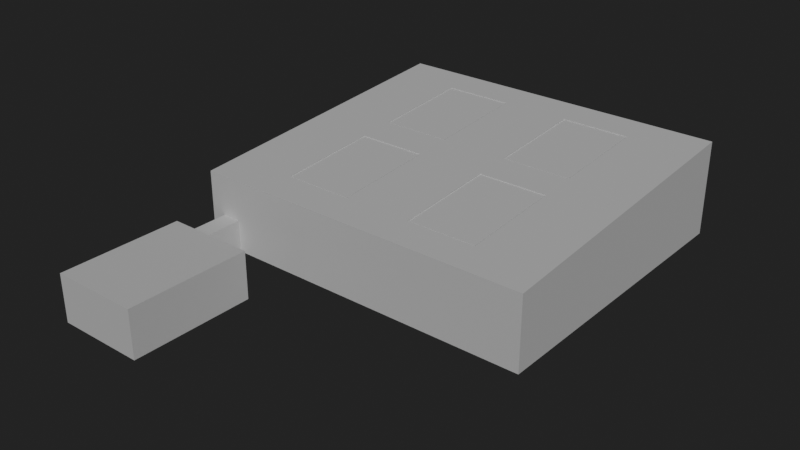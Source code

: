 # Source: Boss-Level-1.blend  (saved by Blender 4.1.24; exported with 4.5.12 LTS)
import bpy
from mathutils import Matrix  # noqa: F401  (used for matrix-valued properties, if any)

bpy.ops.wm.read_factory_settings(use_empty=True)
scene = bpy.context.scene
scene.name = 'Scene'

# ---- collections
col_camera = bpy.data.collections.new('camera'); scene.collection.children.link(col_camera)
col_lights = bpy.data.collections.new('lights'); scene.collection.children.link(col_lights)
col_scene = bpy.data.collections.new('scene'); scene.collection.children.link(col_scene)

# ---- world
world_world = bpy.data.worlds.new('World'); scene.world = world_world
world_world.use_nodes = True; world_world.node_tree.nodes.clear()
_N = world_world.node_tree.nodes; _L = world_world.node_tree.links
n0 = _N.new('ShaderNodeOutputWorld'); n0.name = 'World Output'; n0.location = (300, 300)
n1 = _N.new('ShaderNodeBackground'); n1.name = 'Background'; n1.location = (10, 300)
n1.inputs[0].default_value = (0.05088, 0.05088, 0.05088, 1.0)
_L.new(n1.outputs[0], n0.inputs[0])
n0.is_active_output = True
world_world.color = (0.05088, 0.05088, 0.05088)
world_world.use_sun_shadow = False
world_world.sun_shadow_jitter_overblur = 0.0

# ---- meshes
me_cube = bpy.data.meshes.new('Cube')
me_cube.from_pydata([(-39.27, -30.47, 0.0), (-31.36, -26.87, 16.72), (-39.27, 39.27, 0.0), (-31.36, 35.67, 21.36), (39.27, -30.47, 0.0), (31.36, -26.87, 16.72), (39.27, 39.27, 0.0), (31.36, 35.67, 21.36), (-39.27, 4.402, 0.0), (-39.27, -30.47, 8.229), (-31.36, 4.402, 19.04), (-39.27, 39.27, 10.82), (0.0, 39.27, 0.0), (0.0, 35.67, 21.36), (39.27, 39.27, 10.82), (39.27, 4.402, 0.0), (31.36, 4.402, 19.04), (39.27, -30.47, 8.229), (0.0, -30.47, 0.0), (0.0, -26.87, 16.72), (0.0, 4.402, 19.04), (0.0, 4.402, 0.0), (0.0, -30.47, 8.229), (39.27, 4.402, 9.522), (0.0, 39.27, 10.82), (-39.27, 4.402, 9.522), (-39.27, 4.402, 19.04), (-39.27, 39.27, 21.63), (0.0, 39.27, 21.63), (39.27, 39.27, 21.63), (39.27, 4.402, 19.04), (39.27, -30.47, 16.46), (0.0, -30.47, 16.46), (-39.27, -30.47, 16.46), (-7.275, 1.09, 18.8), (-7.275, -23.55, 16.97), (-24.08, -23.55, 16.97), (-24.08, 1.09, 18.8), (-7.275, 32.36, 21.12), (-7.275, 7.714, 19.29), (-24.08, 7.714, 19.29), (-24.08, 32.36, 21.12), (24.08, 32.36, 21.12), (24.08, 7.714, 19.29), (7.275, 7.714, 19.29), (7.275, 32.36, 21.12), (24.08, 1.09, 18.8), (24.08, -23.55, 16.97), (7.275, -23.55, 16.97), (7.275, 1.09, 18.8), (-7.712, 0.448, 18.75), (-7.712, -22.91, 17.02), (-23.64, -22.91, 17.02), (-23.64, 0.448, 18.75), (-7.712, 31.71, 21.07), (-7.712, 8.356, 19.34), (-23.64, 8.356, 19.34), (-23.64, 31.71, 21.07), (23.64, 31.71, 21.07), (23.64, 8.356, 19.34), (7.712, 8.356, 19.34), (7.712, 31.71, 21.07), (23.64, 0.448, 18.75), (23.64, -22.91, 17.02), (7.712, -22.91, 17.02), (7.712, 0.448, 18.75), (-7.712, 0.448, 18.75), (-7.712, -22.91, 17.02), (-23.64, -22.91, 17.02), (-23.64, 0.448, 18.75), (-7.712, 31.71, 21.07), (-7.712, 8.356, 19.34), (-23.64, 8.356, 19.34), (-23.64, 31.71, 21.07), (23.64, 31.71, 21.07), (23.64, 8.356, 19.34), (7.712, 8.356, 19.34), (7.712, 31.71, 21.07), (23.64, 0.448, 18.75), (23.64, -22.91, 17.02), (7.712, -22.91, 17.02), (7.712, 0.448, 18.75), (-7.712, 0.448, 18.5), (-7.712, -22.91, 16.77), (-23.64, -22.91, 16.77), (-23.64, 0.448, 18.5), (-7.712, 31.71, 20.82), (-7.712, 8.356, 19.09), (-23.64, 8.356, 19.09), (-23.64, 31.71, 20.82), (23.64, 31.71, 20.82), (23.64, 8.356, 19.09), (7.712, 8.356, 19.09), (7.712, 31.71, 20.82), (23.64, 0.448, 18.5), (23.64, -22.91, 16.77), (7.712, -22.91, 16.77), (7.712, 0.448, 18.5), (-7.876, 0.2076, 18.49), (-7.876, -22.67, 16.79), (-23.48, -22.67, 16.79), (-23.48, 0.2076, 18.49), (-7.876, 31.47, 20.81), (-7.876, 8.596, 19.11), (-23.48, 8.596, 19.11), (-23.48, 31.47, 20.81), (23.48, 31.47, 20.81), (23.48, 8.596, 19.11), (7.876, 8.596, 19.11), (7.876, 31.47, 20.81), (23.48, 0.2076, 18.49), (23.48, -22.67, 16.79), (7.876, -22.67, 16.79), (7.876, 0.2076, 18.49), (-7.876, 0.2076, 18.75), (-7.876, -22.67, 17.06), (-23.48, -22.67, 17.06), (-23.48, 0.2076, 18.75), (-7.876, 31.47, 21.07), (-7.876, 8.596, 19.38), (-23.48, 8.596, 19.38), (-23.48, 31.47, 21.07), (23.48, 31.47, 21.07), (23.48, 8.596, 19.38), (7.876, 8.596, 19.38), (7.876, 31.47, 21.07), (23.48, 0.2076, 18.75), (23.48, -22.67, 17.06), (7.876, -22.67, 17.06), (7.876, 0.2076, 18.75), (-7.876, 0.2076, 18.62), (-7.876, -22.67, 16.92), (-23.48, 0.2076, 18.62), (-23.48, -22.67, 16.92), (-7.876, 8.596, 19.24), (-23.48, 8.596, 19.24), (-23.48, 31.47, 20.94), (-7.876, 31.47, 20.94), (23.48, 31.47, 20.94), (23.48, 8.596, 19.24), (7.876, 31.47, 20.94), (7.876, 8.596, 19.24), (7.876, 0.2076, 18.62), (23.48, 0.2076, 18.62), (23.48, -22.67, 16.92), (7.876, -22.67, 16.92), (-31.56, -30.47, 0.0), (-35.9, -30.47, 0.0), (-35.9, -30.47, 7.233), (-31.56, -30.47, 7.233), (-26.72, -30.47, 0.0), (-26.72, -30.47, 8.229), (-26.72, -30.47, 7.378)], [], [(25, 11, 27, 26), (24, 14, 29, 28), (23, 17, 31, 30), (22, 151, 9, 33, 32), (21, 18, 4, 15), (42, 43, 59, 58), (37, 34, 50, 53), (38, 39, 55, 54), (34, 35, 51, 50), (12, 21, 15, 6), (2, 8, 21, 12), (9, 151, 152, 149, 148), (17, 22, 32, 31), (4, 18, 22, 17), (14, 23, 30, 29), (6, 15, 23, 14), (15, 4, 17, 23), (11, 24, 28, 27), (2, 12, 24, 11), (12, 6, 14, 24), (9, 25, 26, 33), (0, 8, 25, 9), (8, 2, 11, 25), (3, 10, 26, 27), (7, 13, 28, 29), (5, 16, 30, 31), (1, 19, 32, 33), (10, 1, 33, 26), (13, 3, 27, 28), (16, 7, 29, 30), (19, 5, 31, 32), (20, 19, 35, 34), (19, 1, 36, 35), (1, 10, 37, 36), (10, 20, 34, 37), (13, 20, 39, 38), (20, 10, 40, 39), (10, 3, 41, 40), (3, 13, 38, 41), (7, 16, 43, 42), (16, 20, 44, 43), (20, 13, 45, 44), (13, 7, 42, 45), (16, 5, 47, 46), (5, 19, 48, 47), (19, 20, 49, 48), (20, 16, 46, 49), (41, 38, 54, 57), (46, 47, 63, 62), (35, 36, 52, 51), (45, 42, 58, 61), (39, 40, 56, 55), (49, 46, 62, 65), (36, 37, 53, 52), (43, 44, 60, 59), (40, 41, 57, 56), (47, 48, 64, 63), (44, 45, 61, 60), (48, 49, 65, 64), (57, 54, 70, 73), (65, 62, 78, 81), (55, 56, 72, 71), (63, 64, 80, 79), (56, 57, 73, 72), (50, 51, 67, 66), (64, 65, 81, 80), (58, 59, 75, 74), (53, 50, 66, 69), (61, 58, 74, 77), (51, 52, 68, 67), (59, 60, 76, 75), (52, 53, 69, 68), (60, 61, 77, 76), (54, 55, 71, 70), (62, 63, 79, 78), (75, 76, 92, 91), (68, 69, 85, 84), (76, 77, 93, 92), (70, 71, 87, 86), (78, 79, 95, 94), (73, 70, 86, 89), (81, 78, 94, 97), (71, 72, 88, 87), (79, 80, 96, 95), (72, 73, 89, 88), (66, 67, 83, 82), (80, 81, 97, 96), (74, 75, 91, 90), (69, 66, 82, 85), (77, 74, 90, 93), (67, 68, 84, 83), (96, 97, 113, 112), (90, 91, 107, 106), (85, 82, 98, 101), (93, 90, 106, 109), (83, 84, 100, 99), (91, 92, 108, 107), (84, 85, 101, 100), (92, 93, 109, 108), (86, 87, 103, 102), (94, 95, 111, 110), (89, 86, 102, 105), (97, 94, 110, 113), (87, 88, 104, 103), (95, 96, 112, 111), (88, 89, 105, 104), (82, 83, 99, 98), (142, 143, 126, 129), (134, 135, 120, 119), (144, 145, 128, 127), (135, 136, 121, 120), (130, 131, 115, 114), (145, 142, 129, 128), (138, 139, 123, 122), (132, 130, 114, 117), (140, 138, 122, 125), (131, 133, 116, 115), (139, 141, 124, 123), (133, 132, 117, 116), (141, 140, 125, 124), (137, 134, 119, 118), (143, 144, 127, 126), (136, 137, 118, 121), (100, 101, 132, 133), (99, 100, 133, 131), (101, 98, 130, 132), (98, 99, 131, 130), (105, 102, 137, 136), (102, 103, 134, 137), (104, 105, 136, 135), (103, 104, 135, 134), (108, 109, 140, 141), (107, 108, 141, 139), (109, 106, 138, 140), (106, 107, 139, 138), (110, 111, 144, 143), (112, 113, 142, 145), (111, 112, 145, 144), (113, 110, 143, 142), (0, 9, 148, 147), (152, 150, 146, 149), (0, 147, 146, 150, 18, 21, 8), (151, 22, 18, 150, 152)])
_uv = me_cube.uv_layers.new(name='UVMap')
_uv.uv.foreach_set('vector', [0.5, 0.125, 0.5, 0.25, 0.625, 0.25, 0.625, 0.125, 0.5, 0.375, 0.5, 0.5, 0.625, 0.5, 0.625, 0.375, 0.5, 0.625, 0.5, 0.75, 0.625, 0.75, 0.625, 0.625, 0.5, 0.875, 0.5, 0.96, 0.5, 1.0, 0.625, 1.0, 0.625, 0.875, 0.25, 0.625, 0.25, 0.75, 0.375, 0.75, 0.375, 0.625, 0.6734, 0.5248, 0.6734, 0.6131, 0.6734, 0.6131, 0.6734, 0.5248, 0.8266, 0.6369, 0.7732, 0.6369, 0.7732, 0.6369, 0.8266, 0.6369, 0.7732, 0.5248, 0.7732, 0.6131, 0.7732, 0.6131, 0.7732, 0.5248, 0.7732, 0.6369, 0.7732, 0.7252, 0.7732, 0.7252, 0.7732, 0.6369, 0.25, 0.5, 0.25, 0.625, 0.375, 0.625, 0.375, 0.5, 0.125, 0.5, 0.125, 0.625, 0.25, 0.625, 0.25, 0.5, 0.5, 1.0, 0.5, 0.96, 0.4935, 0.9112, 0.4923, 0.9174, 0.4923, 0.9576, 0.5, 0.75, 0.5, 0.875, 0.625, 0.875, 0.625, 0.75, 0.375, 0.75, 0.375, 0.875, 0.5, 0.875, 0.5, 0.75, 0.5, 0.5, 0.5, 0.625, 0.625, 0.625, 0.625, 0.5, 0.375, 0.5, 0.375, 0.625, 0.5, 0.625, 0.5, 0.5, 0.375, 0.625, 0.375, 0.75, 0.5, 0.75, 0.5, 0.625, 0.5, 0.25, 0.5, 0.375, 0.625, 0.375, 0.625, 0.25, 0.375, 0.25, 0.375, 0.375, 0.5, 0.375, 0.5, 0.25, 0.375, 0.375, 0.375, 0.5, 0.5, 0.5, 0.5, 0.375, 0.5, 0.0, 0.5, 0.125, 0.625, 0.125, 0.625, 0.0, 0.375, 0.0, 0.375, 0.125, 0.5, 0.125, 0.5, 0.0, 0.375, 0.125, 0.375, 0.25, 0.5, 0.25, 0.5, 0.125, 0.8498, 0.5129, 0.8498, 0.625, 0.875, 0.625, 0.875, 0.5, 0.6502, 0.5129, 0.75, 0.5129, 0.75, 0.5, 0.625, 0.5, 0.6502, 0.7371, 0.6502, 0.625, 0.625, 0.625, 0.625, 0.75, 0.8498, 0.7371, 0.75, 0.7371, 0.75, 0.75, 0.875, 0.75, 0.8498, 0.625, 0.8498, 0.7371, 0.875, 0.75, 0.875, 0.625, 0.75, 0.5129, 0.8498, 0.5129, 0.875, 0.5, 0.75, 0.5, 0.6502, 0.625, 0.6502, 0.5129, 0.625, 0.5, 0.625, 0.625, 0.75, 0.7371, 0.6502, 0.7371, 0.625, 0.75, 0.75, 0.75, 0.75, 0.625, 0.75, 0.7371, 0.7732, 0.7252, 0.7732, 0.6369, 0.75, 0.7371, 0.8498, 0.7371, 0.8266, 0.7252, 0.7732, 0.7252, 0.8498, 0.7371, 0.8498, 0.625, 0.8266, 0.6369, 0.8266, 0.7252, 0.8498, 0.625, 0.75, 0.625, 0.7732, 0.6369, 0.8266, 0.6369, 0.75, 0.5129, 0.75, 0.625, 0.7732, 0.6131, 0.7732, 0.5248, 0.75, 0.625, 0.8498, 0.625, 0.8266, 0.6131, 0.7732, 0.6131, 0.8498, 0.625, 0.8498, 0.5129, 0.8266, 0.5248, 0.8266, 0.6131, 0.8498, 0.5129, 0.75, 0.5129, 0.7732, 0.5248, 0.8266, 0.5248, 0.6502, 0.5129, 0.6502, 0.625, 0.6734, 0.6131, 0.6734, 0.5248, 0.6502, 0.625, 0.75, 0.625, 0.7268, 0.6131, 0.6734, 0.6131, 0.75, 0.625, 0.75, 0.5129, 0.7268, 0.5248, 0.7268, 0.6131, 0.75, 0.5129, 0.6502, 0.5129, 0.6734, 0.5248, 0.7268, 0.5248, 0.6502, 0.625, 0.6502, 0.7371, 0.6734, 0.7252, 0.6734, 0.6369, 0.6502, 0.7371, 0.75, 0.7371, 0.7268, 0.7252, 0.6734, 0.7252, 0.75, 0.7371, 0.75, 0.625, 0.7268, 0.6369, 0.7268, 0.7252, 0.75, 0.625, 0.6502, 0.625, 0.6734, 0.6369, 0.7268, 0.6369, 0.8266, 0.5248, 0.7732, 0.5248, 0.7732, 0.5248, 0.8266, 0.5248, 0.6734, 0.6369, 0.6734, 0.7252, 0.6734, 0.7252, 0.6734, 0.6369, 0.7732, 0.7252, 0.8266, 0.7252, 0.8266, 0.7252, 0.7732, 0.7252, 0.7268, 0.5248, 0.6734, 0.5248, 0.6734, 0.5248, 0.7268, 0.5248, 0.7732, 0.6131, 0.8266, 0.6131, 0.8266, 0.6131, 0.7732, 0.6131, 0.7268, 0.6369, 0.6734, 0.6369, 0.6734, 0.6369, 0.7268, 0.6369, 0.8266, 0.7252, 0.8266, 0.6369, 0.8266, 0.6369, 0.8266, 0.7252, 0.6734, 0.6131, 0.7268, 0.6131, 0.7268, 0.6131, 0.6734, 0.6131, 0.8266, 0.6131, 0.8266, 0.5248, 0.8266, 0.5248, 0.8266, 0.6131, 0.6734, 0.7252, 0.7268, 0.7252, 0.7268, 0.7252, 0.6734, 0.7252, 0.7268, 0.6131, 0.7268, 0.5248, 0.7268, 0.5248, 0.7268, 0.6131, 0.7268, 0.7252, 0.7268, 0.6369, 0.7268, 0.6369, 0.7268, 0.7252, 0.8266, 0.5248, 0.7732, 0.5248, 0.7732, 0.5248, 0.8266, 0.5248, 0.7268, 0.6369, 0.6734, 0.6369, 0.6734, 0.6369, 0.7268, 0.6369, 0.7732, 0.6131, 0.8266, 0.6131, 0.8266, 0.6131, 0.7732, 0.6131, 0.6734, 0.7252, 0.7268, 0.7252, 0.7268, 0.7252, 0.6734, 0.7252, 0.8266, 0.6131, 0.8266, 0.5248, 0.8266, 0.5248, 0.8266, 0.6131, 0.7732, 0.6369, 0.7732, 0.7252, 0.7732, 0.7252, 0.7732, 0.6369, 0.7268, 0.7252, 0.7268, 0.6369, 0.7268, 0.6369, 0.7268, 0.7252, 0.6734, 0.5248, 0.6734, 0.6131, 0.6734, 0.6131, 0.6734, 0.5248, 0.8266, 0.6369, 0.7732, 0.6369, 0.7732, 0.6369, 0.8266, 0.6369, 0.7268, 0.5248, 0.6734, 0.5248, 0.6734, 0.5248, 0.7268, 0.5248, 0.7732, 0.7252, 0.8266, 0.7252, 0.8266, 0.7252, 0.7732, 0.7252, 0.6734, 0.6131, 0.7268, 0.6131, 0.7268, 0.6131, 0.6734, 0.6131, 0.8266, 0.7252, 0.8266, 0.6369, 0.8266, 0.6369, 0.8266, 0.7252, 0.7268, 0.6131, 0.7268, 0.5248, 0.7268, 0.5248, 0.7268, 0.6131, 0.7732, 0.5248, 0.7732, 0.6131, 0.7732, 0.6131, 0.7732, 0.5248, 0.6734, 0.6369, 0.6734, 0.7252, 0.6734, 0.7252, 0.6734, 0.6369, 0.6734, 0.6131, 0.7268, 0.6131, 0.7268, 0.6131, 0.6734, 0.6131, 0.8266, 0.7252, 0.8266, 0.6369, 0.8266, 0.6369, 0.8266, 0.7252, 0.7268, 0.6131, 0.7268, 0.5248, 0.7268, 0.5248, 0.7268, 0.6131, 0.7732, 0.5248, 0.7732, 0.6131, 0.7732, 0.6131, 0.7732, 0.5248, 0.6734, 0.6369, 0.6734, 0.7252, 0.6734, 0.7252, 0.6734, 0.6369, 0.8266, 0.5248, 0.7732, 0.5248, 0.7732, 0.5248, 0.8266, 0.5248, 0.7268, 0.6369, 0.6734, 0.6369, 0.6734, 0.6369, 0.7268, 0.6369, 0.7732, 0.6131, 0.8266, 0.6131, 0.8266, 0.6131, 0.7732, 0.6131, 0.6734, 0.7252, 0.7268, 0.7252, 0.7268, 0.7252, 0.6734, 0.7252, 0.8266, 0.6131, 0.8266, 0.5248, 0.8266, 0.5248, 0.8266, 0.6131, 0.7732, 0.6369, 0.7732, 0.7252, 0.7732, 0.7252, 0.7732, 0.6369, 0.7268, 0.7252, 0.7268, 0.6369, 0.7268, 0.6369, 0.7268, 0.7252, 0.6734, 0.5248, 0.6734, 0.6131, 0.6734, 0.6131, 0.6734, 0.5248, 0.8266, 0.6369, 0.7732, 0.6369, 0.7732, 0.6369, 0.8266, 0.6369, 0.7268, 0.5248, 0.6734, 0.5248, 0.6734, 0.5248, 0.7268, 0.5248, 0.7732, 0.7252, 0.8266, 0.7252, 0.8266, 0.7252, 0.7732, 0.7252, 0.7268, 0.7252, 0.7268, 0.6369, 0.7268, 0.6369, 0.7268, 0.7252, 0.6734, 0.5248, 0.6734, 0.6131, 0.6734, 0.6131, 0.6734, 0.5248, 0.8266, 0.6369, 0.7732, 0.6369, 0.7732, 0.6369, 0.8266, 0.6369, 0.7268, 0.5248, 0.6734, 0.5248, 0.6734, 0.5248, 0.7268, 0.5248, 0.7732, 0.7252, 0.8266, 0.7252, 0.8266, 0.7252, 0.7732, 0.7252, 0.6734, 0.6131, 0.7268, 0.6131, 0.7268, 0.6131, 0.6734, 0.6131, 0.8266, 0.7252, 0.8266, 0.6369, 0.8266, 0.6369, 0.8266, 0.7252, 0.7268, 0.6131, 0.7268, 0.5248, 0.7268, 0.5248, 0.7268, 0.6131, 0.7732, 0.5248, 0.7732, 0.6131, 0.7732, 0.6131, 0.7732, 0.5248, 0.6734, 0.6369, 0.6734, 0.7252, 0.6734, 0.7252, 0.6734, 0.6369, 0.8266, 0.5248, 0.7732, 0.5248, 0.7732, 0.5248, 0.8266, 0.5248, 0.7268, 0.6369, 0.6734, 0.6369, 0.6734, 0.6369, 0.7268, 0.6369, 0.7732, 0.6131, 0.8266, 0.6131, 0.8266, 0.6131, 0.7732, 0.6131, 0.6734, 0.7252, 0.7268, 0.7252, 0.7268, 0.7252, 0.6734, 0.7252, 0.8266, 0.6131, 0.8266, 0.5248, 0.8266, 0.5248, 0.8266, 0.6131, 0.7732, 0.6369, 0.7732, 0.7252, 0.7732, 0.7252, 0.7732, 0.6369, 0.7268, 0.6369, 0.6734, 0.6369, 0.6734, 0.6369, 0.7268, 0.6369, 0.7732, 0.6131, 0.8266, 0.6131, 0.8266, 0.6131, 0.7732, 0.6131, 0.6734, 0.7252, 0.7268, 0.7252, 0.7268, 0.7252, 0.6734, 0.7252, 0.8266, 0.6131, 0.8266, 0.5248, 0.8266, 0.5248, 0.8266, 0.6131, 0.7732, 0.6369, 0.7732, 0.7252, 0.7732, 0.7252, 0.7732, 0.6369, 0.7268, 0.7252, 0.7268, 0.6369, 0.7268, 0.6369, 0.7268, 0.7252, 0.6734, 0.5248, 0.6734, 0.6131, 0.6734, 0.6131, 0.6734, 0.5248, 0.8266, 0.6369, 0.7732, 0.6369, 0.7732, 0.6369, 0.8266, 0.6369, 0.7268, 0.5248, 0.6734, 0.5248, 0.6734, 0.5248, 0.7268, 0.5248, 0.7732, 0.7252, 0.8266, 0.7252, 0.8266, 0.7252, 0.7732, 0.7252, 0.6734, 0.6131, 0.7268, 0.6131, 0.7268, 0.6131, 0.6734, 0.6131, 0.8266, 0.7252, 0.8266, 0.6369, 0.8266, 0.6369, 0.8266, 0.7252, 0.7268, 0.6131, 0.7268, 0.5248, 0.7268, 0.5248, 0.7268, 0.6131, 0.7732, 0.5248, 0.7732, 0.6131, 0.7732, 0.6131, 0.7732, 0.5248, 0.6734, 0.6369, 0.6734, 0.7252, 0.6734, 0.7252, 0.6734, 0.6369, 0.8266, 0.5248, 0.7732, 0.5248, 0.7732, 0.5248, 0.8266, 0.5248, 0.8266, 0.7252, 0.8266, 0.6369, 0.8266, 0.6369, 0.8266, 0.7252, 0.7732, 0.7252, 0.8266, 0.7252, 0.8266, 0.7252, 0.7732, 0.7252, 0.8266, 0.6369, 0.7732, 0.6369, 0.7732, 0.6369, 0.8266, 0.6369, 0.7732, 0.6369, 0.7732, 0.7252, 0.7732, 0.7252, 0.7732, 0.6369, 0.8266, 0.5248, 0.7732, 0.5248, 0.7732, 0.5248, 0.8266, 0.5248, 0.7732, 0.5248, 0.7732, 0.6131, 0.7732, 0.6131, 0.7732, 0.5248, 0.8266, 0.6131, 0.8266, 0.5248, 0.8266, 0.5248, 0.8266, 0.6131, 0.7732, 0.6131, 0.8266, 0.6131, 0.8266, 0.6131, 0.7732, 0.6131, 0.7268, 0.6131, 0.7268, 0.5248, 0.7268, 0.5248, 0.7268, 0.6131, 0.6734, 0.6131, 0.7268, 0.6131, 0.7268, 0.6131, 0.6734, 0.6131, 0.7268, 0.5248, 0.6734, 0.5248, 0.6734, 0.5248, 0.7268, 0.5248, 0.6734, 0.5248, 0.6734, 0.6131, 0.6734, 0.6131, 0.6734, 0.5248, 0.6734, 0.6369, 0.6734, 0.7252, 0.6734, 0.7252, 0.6734, 0.6369, 0.7268, 0.7252, 0.7268, 0.6369, 0.7268, 0.6369, 0.7268, 0.7252, 0.6734, 0.7252, 0.7268, 0.7252, 0.7268, 0.7252, 0.6734, 0.7252, 0.7268, 0.6369, 0.6734, 0.6369, 0.6734, 0.6369, 0.7268, 0.6369, 0.375, 1.0, 0.5, 1.0, 0.4923, 0.9576, 0.3827, 0.9576, 0.4935, 0.9112, 0.3815, 0.9109, 0.3827, 0.9174, 0.4923, 0.9174, 0.375, 1.0, 0.3827, 0.9576, 0.3827, 0.9174, 0.3623, 0.8917, 0.25, 0.75, 0.25, 0.625, 0.125, 0.625, 0.5, 0.96, 0.5, 0.875, 0.375, 0.875, 0.3815, 0.9109, 0.4935, 0.9112])
me_cube.update()
me_cube_001 = bpy.data.meshes.new('Cube.001')
me_cube_001.from_pydata([(-7.876, 0.2076, 18.62), (-7.876, -22.67, 16.92), (-23.48, 0.2076, 18.62), (-23.48, -22.67, 16.92), (-7.876, 8.596, 19.24), (-23.48, 8.596, 19.24), (-23.48, 31.47, 20.94), (-7.876, 31.47, 20.94), (23.48, 31.47, 20.94), (23.48, 8.596, 19.24), (7.876, 31.47, 20.94), (7.876, 8.596, 19.24), (7.876, 0.2076, 18.62), (23.48, 0.2076, 18.62), (23.48, -22.67, 16.92), (7.876, -22.67, 16.92)], [], [(14, 15, 12, 13), (7, 4, 5, 6), (2, 0, 1, 3), (10, 8, 9, 11)])
_uv = me_cube_001.uv_layers.new(name='UVMap')
_uv.uv.foreach_set('vector', [0.0, 0.0, 0.0, 0.0, 0.0, 0.0, 0.0, 0.0, 0.0, 0.0, 0.0, 0.0, 0.0, 0.0, 0.0, 0.0, 0.0, 0.0, 0.0, 0.0, 0.0, 0.0, 0.0, 0.0, 0.0, 0.0, 0.0, 0.0, 0.0, 0.0, 0.0, 0.0])
me_cube_001.update()
me_cube_002 = bpy.data.meshes.new('Cube.002')
me_cube_002.from_pydata([(-31.56, -30.47, 0.0), (-35.9, -30.47, 0.0), (-35.9, -30.47, 7.233), (-31.56, -30.47, 7.233), (-35.9, -43.02, 0.0), (-31.56, -43.02, 0.0), (-31.56, -43.02, 7.233), (-35.9, -43.02, 7.233), (-35.9, -70.83, 0.0), (-31.56, -70.83, 0.0), (-31.56, -70.83, 7.233), (-35.9, -70.83, 7.233), (-16.0, -43.02, 0.0), (-16.0, -43.02, 7.233), (-16.0, -70.83, 0.0), (-16.0, -70.83, 7.233), (-35.9, -43.02, 10.69), (-31.56, -43.02, 10.69), (-35.9, -70.83, 10.69), (-31.56, -70.83, 10.69), (-16.0, -43.02, 10.69), (-16.0, -70.83, 10.69)], [], [(1, 2, 7, 4), (4, 7, 11, 8), (0, 1, 4, 5), (2, 3, 6, 7), (3, 0, 5, 6), (9, 8, 11, 10), (5, 4, 8, 9), (15, 10, 19, 21), (9, 10, 15, 14), (13, 12, 14, 15), (5, 9, 14, 12), (6, 5, 12, 13), (10, 11, 18, 19), (16, 17, 19, 18), (19, 17, 20, 21), (7, 6, 17, 16), (6, 13, 20, 17), (11, 7, 16, 18), (13, 15, 21, 20)])
_uv = me_cube_002.uv_layers.new(name='UVMap')
_uv.uv.foreach_set('vector', [0.3827, 0.9576, 0.4923, 0.9576, 0.4923, 0.9576, 0.3827, 0.9576, 0.3827, 0.9576, 0.4923, 0.9576, 0.4923, 0.9576, 0.3827, 0.9576, 0.3827, 0.9174, 0.3827, 0.9576, 0.3827, 0.9576, 0.3827, 0.9174, 0.4923, 0.9576, 0.4923, 0.9174, 0.4923, 0.9174, 0.4923, 0.9576, 0.4923, 0.9174, 0.3827, 0.9174, 0.3827, 0.9174, 0.4923, 0.9174, 0.3827, 0.9174, 0.3827, 0.9576, 0.4923, 0.9576, 0.4923, 0.9174, 0.3827, 0.9174, 0.3827, 0.9576, 0.3827, 0.9576, 0.3827, 0.9174, 0.4923, 0.9174, 0.4923, 0.9174, 0.4923, 0.9174, 0.4923, 0.9174, 0.3827, 0.9174, 0.4923, 0.9174, 0.4923, 0.9174, 0.3827, 0.9174, 0.4923, 0.9174, 0.3827, 0.9174, 0.3827, 0.9174, 0.4923, 0.9174, 0.3827, 0.9174, 0.3827, 0.9174, 0.3827, 0.9174, 0.3827, 0.9174, 0.4923, 0.9174, 0.3827, 0.9174, 0.3827, 0.9174, 0.4923, 0.9174, 0.4923, 0.9174, 0.4923, 0.9576, 0.4923, 0.9576, 0.4923, 0.9174, 0.4923, 0.9576, 0.4923, 0.9174, 0.4923, 0.9174, 0.4923, 0.9576, 0.4923, 0.9174, 0.4923, 0.9174, 0.4923, 0.9174, 0.4923, 0.9174, 0.4923, 0.9576, 0.4923, 0.9174, 0.4923, 0.9174, 0.4923, 0.9576, 0.4923, 0.9174, 0.4923, 0.9174, 0.4923, 0.9174, 0.4923, 0.9174, 0.4923, 0.9576, 0.4923, 0.9576, 0.4923, 0.9576, 0.4923, 0.9576, 0.4923, 0.9174, 0.4923, 0.9174, 0.4923, 0.9174, 0.4923, 0.9174])
me_cube_002.update()

# ---- objects
ob_room = bpy.data.objects.new('room', me_cube)
ob_skylight = bpy.data.objects.new('skylight', me_cube_001)
ob_starting_room = bpy.data.objects.new('Starting room', me_cube_002)

# ---- transforms, parenting, visibility, modifiers, constraints
ob_room.location = (0.0, 0.0, 0.0)
ob_skylight.parent = ob_room
ob_skylight.location = (0.0, 0.0, 0.0)
ob_starting_room.parent = ob_room
ob_starting_room.location = (0.0, 0.0, 0.0)

# ---- collection membership
col_scene.objects.link(ob_room)
col_scene.objects.link(ob_skylight)
col_scene.objects.link(ob_starting_room)

# ---- scene / render settings (as saved in the file)
scene.frame_start = 1; scene.frame_end = 250; scene.frame_set(1)
scene.render.engine = 'CYCLES'
scene.render.resolution_x = 2560
scene.render.resolution_y = 1440
scene.render.use_border = True
scene.render.use_crop_to_border = True
scene.render.use_single_layer = True
scene.render.use_persistent_data = True
scene.cycles.use_denoising = False
scene.cycles.samples = 1536
scene.cycles.sampling_pattern = 'TABULATED_SOBOL'
scene.cycles.transmission_bounces = 4
scene.cycles.volume_bounces = 2
scene.cycles.transparent_max_bounces = 4
scene.cycles.film_transparent_glass = True
scene.eevee.ray_tracing_options.trace_max_roughness = 0.0
scene.view_settings.look = 'AgX - Punchy'
bpy.context.view_layer.update()

# ---- added for rendering (the .blend has no active camera and no usable light): camera, sun
cam_auto = bpy.data.cameras.new('AutoCamera')
cam_auto.lens = 50.0
cam_auto.sensor_width = 36.0
cam_auto.clip_end = 2224.06
ob_auto_camera = bpy.data.objects.new('AutoCamera', cam_auto)
scene.collection.objects.link(ob_auto_camera)
ob_auto_camera.location = (126.728, -167.853, 112.198)
ob_auto_camera.rotation_euler = (1.09748, -7.21219e-08, 0.694738)
scene.camera = ob_auto_camera
light_auto_sun = bpy.data.lights.new('AutoSun', 'SUN')
light_auto_sun.energy = 3.0
light_auto_sun.angle = 0.0523599
ob_auto_sun = bpy.data.objects.new('AutoSun', light_auto_sun)
scene.collection.objects.link(ob_auto_sun)
ob_auto_sun.rotation_euler = (0.872665, 0.174533, 0.523599)
bpy.context.view_layer.update()
